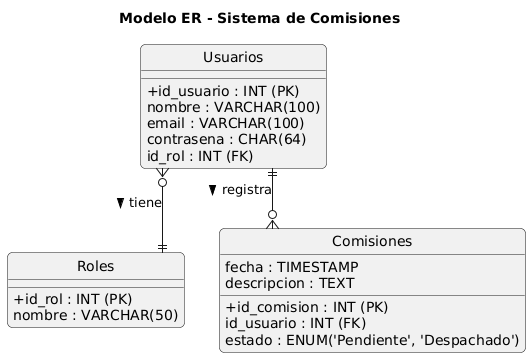

The diagram above was rendered by PlantUML. Its source (embedded in the PNG):
@startuml
title Modelo ER - Sistema de Comisiones

' Estilo general
skinparam style strictuml
skinparam roundcorner 10
skinparam linetype ortho
skinparam classAttributeIconSize 0

entity "Usuarios" as usuarios {
    +id_usuario : INT (PK)
    nombre : VARCHAR(100)
    email : VARCHAR(100)
    contrasena : CHAR(64)
    id_rol : INT (FK)
}

entity "Roles" as roles {
    +id_rol : INT (PK)
    nombre : VARCHAR(50)
}

entity "Comisiones" as comisiones {
    +id_comision : INT (PK)
    id_usuario : INT (FK)
    fecha : TIMESTAMP
    estado : ENUM('Pendiente', 'Despachado')
    descripcion : TEXT
}

' Relaciones
usuarios }o--|| roles : tiene >
usuarios ||--o{ comisiones : registra >
@enduml